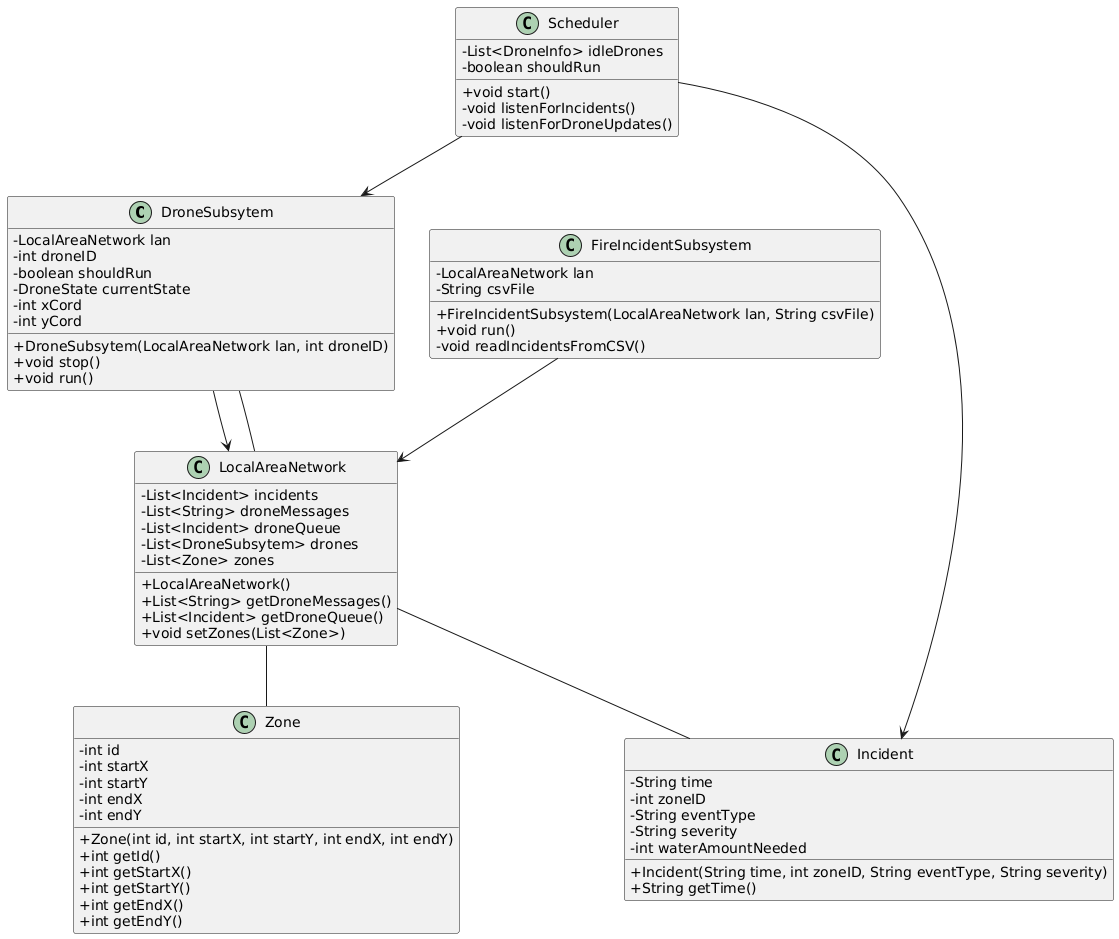

The diagram above was rendered by PlantUML. Its source (embedded in the PNG):
@startuml
skinparam classAttributeIconSize 0

class DroneSubsytem {
    - LocalAreaNetwork lan
    - int droneID
    - boolean shouldRun
    - DroneState currentState
    - int xCord
    - int yCord
    + DroneSubsytem(LocalAreaNetwork lan, int droneID)
    + void stop()
    + void run()
}

class FireIncidentSubsystem {
    - LocalAreaNetwork lan
    - String csvFile
    + FireIncidentSubsystem(LocalAreaNetwork lan, String csvFile)
    + void run()
    - void readIncidentsFromCSV()
}

class Incident {
    - String time
    - int zoneID
    - String eventType
    - String severity
    - int waterAmountNeeded
    + Incident(String time, int zoneID, String eventType, String severity)
    + String getTime()
}

class LocalAreaNetwork {
    - List<Incident> incidents
    - List<String> droneMessages
    - List<Incident> droneQueue
    - List<DroneSubsytem> drones
    - List<Zone> zones
    + LocalAreaNetwork()
    + List<String> getDroneMessages()
    + List<Incident> getDroneQueue()
    + void setZones(List<Zone>)
}

class Scheduler {
    - List<DroneInfo> idleDrones
    - boolean shouldRun
    + void start()
    - void listenForIncidents()
    - void listenForDroneUpdates()
}

class Zone {
    - int id
    - int startX
    - int startY
    - int endX
    - int endY
    + Zone(int id, int startX, int startY, int endX, int endY)
    + int getId()
    + int getStartX()
    + int getStartY()
    + int getEndX()
    + int getEndY()
}

' Associations
DroneSubsytem --> LocalAreaNetwork
FireIncidentSubsystem --> LocalAreaNetwork
LocalAreaNetwork  --  Incident
LocalAreaNetwork  --  DroneSubsytem
LocalAreaNetwork  --  Zone
Scheduler --> DroneSubsytem 
Scheduler --> Incident
@enduml